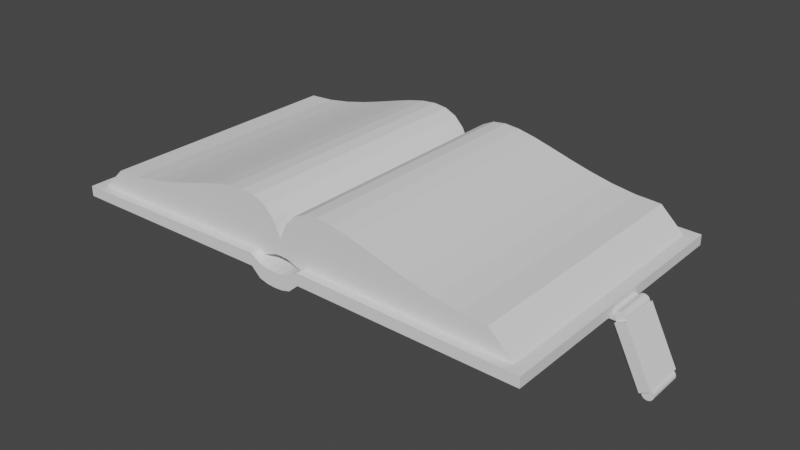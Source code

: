 # Source: Book_of_Boneweaver_A_guide_to_everything_most_foul_the_occult_and_death_itself.blend  (saved by Blender 2.91.10; exported with 4.5.12 LTS)
import bpy
from mathutils import Matrix  # noqa: F401  (used for matrix-valued properties, if any)

bpy.ops.wm.read_factory_settings(use_empty=True)
scene = bpy.context.scene
scene.name = 'Scene'

# ---- collections
col_collection = bpy.data.collections.new('Collection'); scene.collection.children.link(col_collection)

# ---- materials (node trees are filled in below, after node groups)
mat_material = bpy.data.materials.new('Material')
mat_material.alpha_threshold = 0.0
mat_material.use_transparent_shadow = False
mat_material.line_color = (0.0, 0.0, 0.0, 1.0)

# ---- material node trees
mat_material.use_nodes = True; mat_material.node_tree.nodes.clear()
_N = mat_material.node_tree.nodes; _L = mat_material.node_tree.links
n0 = _N.new('ShaderNodeOutputMaterial'); n0.name = 'Material Output'; n0.location = (300, 300)
n1 = _N.new('ShaderNodeBsdfPrincipled'); n1.name = 'Principled BSDF'; n1.location = (10, 300)
n1.distribution = 'GGX'
n1.subsurface_method = 'BURLEY'
n1.inputs[2].default_value = 0.4
n1.inputs[3].default_value = 1.45
n1.inputs[27].default_value = (0.0, 0.0, 0.0, 1.0)
n1.inputs[28].default_value = 1.0
_L.new(n1.outputs[0], n0.inputs[0])
n0.is_active_output = True

# ---- world
world_world = bpy.data.worlds.new('World'); scene.world = world_world
world_world.use_nodes = True; world_world.node_tree.nodes.clear()
_N = world_world.node_tree.nodes; _L = world_world.node_tree.links
n0 = _N.new('ShaderNodeOutputWorld'); n0.name = 'World Output'; n0.location = (300, 300)
n1 = _N.new('ShaderNodeBackground'); n1.name = 'Background'; n1.location = (10, 300)
n1.inputs[0].default_value = (0.05088, 0.05088, 0.05088, 1.0)
_L.new(n1.outputs[0], n0.inputs[0])
n0.is_active_output = True
world_world.color = (0.05088, 0.05088, 0.05088)
world_world.use_sun_shadow = False
world_world.sun_shadow_jitter_overblur = 0.0

# ---- meshes
me_cube = bpy.data.meshes.new('Cube')
me_cube.from_pydata([], [], [])
_uv = me_cube.uv_layers.new(name='UVMap')
_uv.uv.foreach_set('vector', [])
me_cube.materials.append(mat_material)
me_cube.use_remesh_preserve_volume = False
me_cube.use_remesh_preserve_attributes = False
me_cube.use_mirror_vertex_groups = False
me_cube.update()
me_beziercurve = bpy.data.meshes.new('BezierCurve')
me_beziercurve.from_pydata([(0.07155, 0.5346, 1.295), (0.1635, 0.6296, 1.295), (0.2749, 0.6813, 1.295), (0.4048, 0.6969, 1.295), (0.5523, 0.6837, 1.295), (0.7166, 0.6488, 1.295), (0.8965, 0.5995, 1.295), (1.091, 0.543, 1.295), (1.3, 0.4865, 1.295), (1.522, 0.4372, 1.295), (1.755, 0.4023, 1.295), (2.0, 0.3891, 1.295), (0.07155, 0.5346, -1.169), (0.1635, 0.6296, -1.169), (0.2749, 0.6813, -1.169), (0.4048, 0.6969, -1.169), (0.5523, 0.6837, -1.169), (0.7166, 0.6488, -1.169), (0.8965, 0.5995, -1.169), (1.091, 0.543, -1.169), (1.3, 0.4865, -1.169), (1.522, 0.4372, -1.169), (1.755, 0.4023, -1.169), (2.0, 0.3891, -1.169), (0.07155, 0.2237, 1.295), (0.1635, 0.1883, 1.295), (0.2749, 0.1602, 1.295), (0.4048, 0.1602, 1.295), (0.5523, 0.1602, 1.295), (0.7166, 0.1602, 1.295), (0.8965, 0.1602, 1.295), (1.091, 0.1602, 1.295), (1.3, 0.1602, 1.295), (1.522, 0.1602, 1.295), (1.755, 0.1602, 1.295), (2.244, 0.1602, 1.295), (0.07155, 0.2237, -1.169), (0.1635, 0.1883, -1.169), (0.2749, 0.1602, -1.169), (0.4048, 0.1602, -1.169), (0.5523, 0.1602, -1.169), (0.7166, 0.1602, -1.169), (0.8965, 0.1602, -1.169), (1.091, 0.1602, -1.169), (1.3, 0.1602, -1.169), (1.522, 0.1602, -1.169), (1.755, 0.1602, -1.169), (2.244, 0.1602, -1.169), (0.0, 0.3891, 1.295), (-0.07155, 0.5346, 1.295), (-0.1635, 0.6296, 1.295), (-0.2749, 0.6813, 1.295), (-0.4048, 0.6969, 1.295), (-0.5523, 0.6837, 1.295), (-0.7166, 0.6488, 1.295), (-0.8965, 0.5995, 1.295), (-1.091, 0.543, 1.295), (-1.3, 0.4865, 1.295), (-1.522, 0.4372, 1.295), (-1.755, 0.4023, 1.295), (-2.0, 0.3891, 1.295), (0.0, 0.3891, -1.169), (-0.07155, 0.5346, -1.169), (-0.1635, 0.6296, -1.169), (-0.2749, 0.6813, -1.169), (-0.4048, 0.6969, -1.169), (-0.5523, 0.6837, -1.169), (-0.7166, 0.6488, -1.169), (-0.8965, 0.5995, -1.169), (-1.091, 0.543, -1.169), (-1.3, 0.4865, -1.169), (-1.522, 0.4372, -1.169), (-1.755, 0.4023, -1.169), (-2.0, 0.3891, -1.169), (0.0, 0.2295, 1.295), (-0.07155, 0.2237, 1.295), (-0.1635, 0.1883, 1.295), (-0.2749, 0.1602, 1.295), (-0.4048, 0.1602, 1.295), (-0.5523, 0.1602, 1.295), (-0.7166, 0.1602, 1.295), (-0.8965, 0.1602, 1.295), (-1.091, 0.1602, 1.295), (-1.3, 0.1602, 1.295), (-1.522, 0.1602, 1.295), (-1.755, 0.1602, 1.295), (-2.244, 0.1602, 1.295), (0.0, 0.2295, -1.169), (-0.07155, 0.2237, -1.169), (-0.1635, 0.1883, -1.169), (-0.2749, 0.1602, -1.169), (-0.4048, 0.1602, -1.169), (-0.5523, 0.1602, -1.169), (-0.7166, 0.1602, -1.169), (-0.8965, 0.1602, -1.169), (-1.091, 0.1602, -1.169), (-1.3, 0.1602, -1.169), (-1.522, 0.1602, -1.169), (-1.755, 0.1602, -1.169), (-2.244, 0.1602, -1.169), (-2.34, 0.07299, 1.385), (-2.34, 0.1712, 1.385), (-2.34, 0.07299, -1.276), (-2.34, 0.1712, -1.276), (2.34, 0.07299, 1.385), (2.34, 0.1712, 1.385), (2.34, 0.07299, -1.276), (2.34, 0.1712, -1.276), (0.0, -0.01815, -1.276), (0.0, 0.1239, -1.276), (0.0, -0.01815, 1.385), (0.0, 0.1239, 1.385), (0.2574, 0.2083, -1.276), (0.2574, 0.09277, 1.385), (0.2574, 0.09277, -1.276), (0.2574, 0.2083, 1.385), (-0.2523, 0.09277, -1.276), (-0.2523, 0.2083, 1.385), (-0.2523, 0.2083, -1.276), (-0.2523, 0.09277, 1.385), (-0.1631, 0.1513, -1.276), (-0.1631, 0.009214, 1.385), (-0.1631, 0.009214, -1.276), (-0.1631, 0.1513, 1.385), (-0.08153, 0.129, -1.276), (-0.08153, -0.01301, 1.385), (-0.08153, -0.01301, -1.276), (-0.08153, 0.129, 1.385), (0.163, 0.009176, -1.276), (0.163, 0.1512, 1.385), (0.163, 0.1512, -1.276), (0.163, 0.009176, 1.385), (0.08149, -0.01301, -1.276), (0.08149, 0.129, 1.385), (0.08149, 0.129, -1.276), (0.08149, -0.01301, 1.385), (2.204, 0.07428, 1.211), (2.204, 0.07428, -1.102), (0.3933, 0.09148, 1.211), (0.3933, 0.09148, -1.102), (2.205, 0.1062, 1.211), (2.205, 0.1062, -1.102), (0.3937, 0.1234, 1.211), (0.3937, 0.1234, -1.102), (-1.187, 0.03927, -0.3623), (-1.187, 0.1471, -0.3623), (-1.187, 0.03927, 0.4895), (-1.187, 0.1471, 0.4895), (-1.278, 0.03927, -0.3623), (-1.278, 0.1471, -0.3623), (-1.278, 0.03927, 0.4895), (-1.278, 0.1471, 0.4895), (-1.187, 0.03927, -0.4768), (-1.187, 0.1471, -0.4768), (-1.278, 0.1471, -0.4768), (-1.278, 0.03927, -0.4768), (-1.187, 0.03927, -0.5379), (-1.187, 0.1471, -0.5379), (-1.278, 0.1471, -0.5379), (-1.278, 0.03927, -0.5379), (-1.187, 0.03927, -0.6465), (-1.187, 0.1471, -0.6465), (-1.278, 0.1471, -0.6465), (-1.278, 0.03927, -0.6465), (-1.427, 0.1471, -0.5379), (-1.427, 0.03927, -0.5379), (-1.427, 0.1471, -0.6465), (-1.427, 0.03927, -0.6465), (-1.458, 0.1471, -0.3623), (-1.458, 0.03927, -0.3623), (-1.362, 0.1471, -0.4768), (-1.362, 0.03927, -0.4768), (-1.094, 0.03927, -0.4768), (-1.094, 0.1471, -0.4768), (-1.094, 0.03927, -0.5379), (-1.094, 0.1471, -0.5379), (-1.187, 0.03927, -0.827), (-1.187, 0.1471, -0.827), (-1.278, 0.1471, -0.7334), (-1.278, 0.03927, -0.7334), (-1.187, 0.1471, 0.5407), (-0.3545, 0.09181, 1.255), (-0.3545, 0.09181, -1.145), (-1.278, 0.1471, 0.5407), (-1.187, 0.1471, 0.8957), (-2.238, 0.07396, 1.255), (-2.238, 0.07396, -1.145), (-1.278, 0.1471, 0.8957), (-1.161, 0.1466, 0.4967), (-1.161, 0.00857, 0.4967), (-1.304, 0.00857, 0.4967), (-1.304, 0.1466, 0.4967), (-1.161, 0.1466, 0.5335), (-1.161, 0.00857, 0.5335), (-1.304, 0.00857, 0.5335), (-1.304, 0.1466, 0.5335), (-1.187, 0.06293, 0.5407), (-1.211, 0.03927, 0.5407), (-1.172, 0.02148, 0.5365), (-1.254, 0.03927, 0.5407), (-1.278, 0.06293, 0.5407), (-1.293, 0.02148, 0.5365), (-1.211, 0.03927, 0.8957), (-1.187, 0.06293, 0.8957), (-1.278, 0.06293, 0.8957), (-1.254, 0.03927, 0.8957), (-2.239, 0.1263, 1.255), (-0.355, 0.1442, 1.255), (-0.355, 0.1442, -1.145), (-2.239, 0.1263, -1.145), (-1.9, 0.1169, -0.174), (1.896, 0.1169, 0.157), (-1.9, 0.1169, 0.157), (1.896, 0.1169, -0.174), (-2.376, 0.1169, -0.174), (2.372, 0.1169, 0.157), (-2.376, 0.1169, 0.157), (2.372, 0.1169, -0.174), (1.946, -0.01911, 0.1074), (1.896, 0.03046, 0.157), (1.946, -0.01911, -0.1244), (1.896, 0.03046, -0.174), (2.323, -0.01911, 0.1074), (2.372, 0.03046, 0.157), (2.323, -0.01911, -0.1244), (2.372, 0.03046, -0.174), (-2.327, -0.01911, 0.1074), (-2.376, 0.03046, 0.157), (-2.327, -0.01911, -0.1244), (-2.376, 0.03046, -0.174), (-1.949, -0.01911, 0.1074), (-1.9, 0.03046, 0.157), (-1.949, -0.01911, -0.1244), (-1.9, 0.03046, -0.174), (2.471, 0.07739, -0.209), (2.471, 0.07739, 0.192), (2.411, 0.1272, -0.1867), (2.411, 0.1272, 0.1633), (2.421, 0.1262, -0.1867), (2.421, 0.1262, 0.1633), (2.431, 0.1231, -0.1867), (2.431, 0.1231, 0.1633), (2.44, 0.1182, -0.1867), (2.44, 0.1182, 0.1633), (2.449, 0.1116, -0.1867), (2.449, 0.1116, 0.1633), (2.455, 0.1036, -0.1867), (2.455, 0.1036, 0.1633), (2.46, 0.09445, -0.1867), (2.46, 0.09445, 0.1633), (2.463, 0.08451, -0.1867), (2.463, 0.08451, 0.1633), (2.464, 0.07416, -0.1867), (2.464, 0.07416, 0.1633), (2.463, 0.06382, -0.1867), (2.463, 0.06382, 0.1633), (2.46, 0.05388, -0.1867), (2.46, 0.05388, 0.1633), (2.455, 0.04471, -0.1867), (2.455, 0.04471, 0.1633), (2.449, 0.03668, -0.1867), (2.449, 0.03668, 0.1633), (2.44, 0.03008, -0.1867), (2.44, 0.03008, 0.1633), (2.431, 0.02519, -0.1867), (2.431, 0.02519, 0.1633), (2.421, 0.02217, -0.1867), (2.421, 0.02217, 0.1633), (2.411, 0.02115, -0.1867), (2.411, 0.02115, 0.1633), (2.401, 0.02217, -0.1867), (2.401, 0.02217, 0.1633), (2.391, 0.02519, -0.1867), (2.391, 0.02519, 0.1633), (2.382, 0.03008, -0.1867), (2.382, 0.03008, 0.1633), (2.374, 0.03668, -0.1867), (2.374, 0.03668, 0.1633), (2.367, 0.04471, -0.1867), (2.367, 0.04471, 0.1633), (2.362, 0.05388, -0.1867), (2.362, 0.05388, 0.1633), (2.359, 0.06382, -0.1867), (2.359, 0.06382, 0.1633), (2.358, 0.07416, -0.1867), (2.358, 0.07416, 0.1633), (2.359, 0.08451, -0.1867), (2.359, 0.08451, 0.1633), (2.362, 0.09445, -0.1867), (2.362, 0.09445, 0.1633), (2.367, 0.1036, -0.1867), (2.367, 0.1036, 0.1633), (2.374, 0.1116, -0.1867), (2.374, 0.1116, 0.1633), (2.382, 0.1182, -0.1867), (2.382, 0.1182, 0.1633), (2.391, 0.1231, -0.1867), (2.391, 0.1231, 0.1633), (2.401, 0.1262, -0.1867), (2.401, 0.1262, 0.1633), (2.732, -0.4377, 0.192), (2.732, -0.4377, -0.209), (2.351, -0.05065, 0.1319), (2.378, 0.03008, 0.192), (2.351, -0.05065, -0.149), (2.378, 0.03008, -0.209), (2.558, -0.4585, 0.1319), (2.638, -0.485, 0.192), (2.558, -0.4585, -0.149), (2.638, -0.485, -0.209), (2.697, -0.4338, -0.1867), (2.697, -0.4338, 0.1633), (2.707, -0.4348, -0.1867), (2.707, -0.4348, 0.1633), (2.717, -0.4378, -0.1867), (2.717, -0.4378, 0.1633), (2.726, -0.4427, -0.1867), (2.726, -0.4427, 0.1633), (2.734, -0.4493, -0.1867), (2.734, -0.4493, 0.1633), (2.741, -0.4573, -0.1867), (2.741, -0.4573, 0.1633), (2.746, -0.4665, -0.1867), (2.746, -0.4665, 0.1633), (2.749, -0.4764, -0.1867), (2.749, -0.4764, 0.1633), (2.75, -0.4868, -0.1867), (2.75, -0.4868, 0.1633), (2.749, -0.4971, -0.1867), (2.749, -0.4971, 0.1633), (2.746, -0.5071, -0.1867), (2.746, -0.5071, 0.1633), (2.741, -0.5162, -0.1867), (2.741, -0.5162, 0.1633), (2.734, -0.5243, -0.1867), (2.734, -0.5243, 0.1633), (2.726, -0.5309, -0.1867), (2.726, -0.5309, 0.1633), (2.717, -0.5358, -0.1867), (2.717, -0.5358, 0.1633), (2.707, -0.5388, -0.1867), (2.707, -0.5388, 0.1633), (2.697, -0.5398, -0.1867), (2.697, -0.5398, 0.1633), (2.686, -0.5388, -0.1867), (2.686, -0.5388, 0.1633), (2.676, -0.5358, -0.1867), (2.676, -0.5358, 0.1633), (2.667, -0.5309, -0.1867), (2.667, -0.5309, 0.1633), (2.659, -0.5243, -0.1867), (2.659, -0.5243, 0.1633), (2.653, -0.5162, -0.1867), (2.653, -0.5162, 0.1633), (2.648, -0.5071, -0.1867), (2.648, -0.5071, 0.1633), (2.645, -0.4971, -0.1867), (2.645, -0.4971, 0.1633), (2.644, -0.4868, -0.1867), (2.644, -0.4868, 0.1633), (2.645, -0.4764, -0.1867), (2.645, -0.4764, 0.1633), (2.648, -0.4665, -0.1867), (2.648, -0.4665, 0.1633), (2.653, -0.4573, -0.1867), (2.653, -0.4573, 0.1633), (2.659, -0.4493, -0.1867), (2.659, -0.4493, 0.1633), (2.667, -0.4427, -0.1867), (2.667, -0.4427, 0.1633), (2.676, -0.4378, -0.1867), (2.676, -0.4378, 0.1633), (2.686, -0.4348, -0.1867), (2.686, -0.4348, 0.1633)], [], [(5, 6, 18, 17), (2, 3, 15, 14), (9, 10, 22, 21), (48, 0, 12, 61), (6, 7, 19, 18), (3, 4, 16, 15), (10, 11, 23, 22), (0, 1, 13, 12), (7, 8, 20, 19), (4, 5, 17, 16), (1, 2, 14, 13), (8, 9, 21, 20), (74, 87, 36, 24), (24, 36, 37, 25), (25, 37, 38, 26), (10, 34, 35, 11), (3, 27, 28, 4), (19, 43, 42, 18), (11, 35, 47, 23), (12, 36, 87, 61), (4, 28, 29, 5), (20, 44, 43, 19), (13, 37, 36, 12), (5, 29, 30, 6), (21, 45, 44, 20), (14, 38, 37, 13), (6, 30, 31, 7), (22, 46, 45, 21), (48, 74, 24, 0), (15, 39, 38, 14), (7, 31, 32, 8), (23, 47, 46, 22), (0, 24, 25, 1), (16, 40, 39, 15), (8, 32, 33, 9), (1, 25, 26, 2), (17, 41, 40, 16), (9, 33, 34, 10), (2, 26, 27, 3), (18, 42, 41, 17), (54, 67, 68, 55), (51, 64, 65, 52), (58, 71, 72, 59), (48, 61, 62, 49), (55, 68, 69, 56), (52, 65, 66, 53), (59, 72, 73, 60), (49, 62, 63, 50), (56, 69, 70, 57), (53, 66, 67, 54), (50, 63, 64, 51), (57, 70, 71, 58), (74, 75, 88, 87), (75, 76, 89, 88), (76, 77, 90, 89), (59, 60, 86, 85), (52, 53, 79, 78), (69, 68, 94, 95), (60, 73, 99, 86), (62, 61, 87, 88), (53, 54, 80, 79), (70, 69, 95, 96), (63, 62, 88, 89), (54, 55, 81, 80), (71, 70, 96, 97), (64, 63, 89, 90), (55, 56, 82, 81), (72, 71, 97, 98), (48, 49, 75, 74), (65, 64, 90, 91), (56, 57, 83, 82), (73, 72, 98, 99), (49, 50, 76, 75), (66, 65, 91, 92), (27, 26, 38, 39, 40, 41, 42, 43, 44, 45, 46, 47, 35, 34, 33, 32, 31, 30, 29, 28), (57, 58, 84, 83), (50, 51, 77, 76), (67, 66, 92, 93), (58, 59, 85, 84), (51, 52, 78, 77), (68, 67, 93, 94), (100, 101, 103, 102), (114, 112, 107, 106), (106, 107, 105, 104), (119, 117, 101, 100), (104, 113, 138, 136), (118, 103, 101, 117), (134, 109, 111, 133), (126, 108, 110, 125), (135, 133, 111, 110), (126, 124, 109, 108), (104, 105, 115, 113), (107, 112, 115, 105), (128, 114, 113, 131), (128, 130, 112, 114), (102, 103, 118, 116), (102, 116, 182, 186), (120, 118, 117, 123), (121, 123, 117, 119), (125, 127, 123, 121), (124, 120, 123, 127), (116, 118, 120, 122), (116, 122, 121, 119), (109, 124, 127, 111), (110, 111, 127, 125), (122, 120, 124, 126), (122, 126, 125, 121), (132, 134, 130, 128), (132, 128, 131, 135), (113, 115, 129, 131), (112, 130, 129, 115), (108, 132, 135, 110), (108, 109, 134, 132), (131, 129, 133, 135), (130, 134, 133, 129), (139, 137, 141, 143), (113, 114, 139, 138), (114, 106, 137, 139), (106, 104, 136, 137), (143, 141, 140, 142), (137, 136, 140, 141), (138, 139, 143, 142), (136, 138, 142, 140), (144, 145, 147, 146), (147, 180, 192, 188), (150, 151, 149, 148), (145, 144, 152, 153), (146, 150, 148, 144), (151, 147, 145, 149), (152, 155, 159, 156), (144, 148, 155, 152), (149, 145, 153, 154), (149, 154, 170, 168), (158, 157, 161, 162), (152, 156, 174, 172), (154, 153, 157, 158), (155, 154, 158, 159), (160, 163, 179, 176), (163, 159, 165, 167), (156, 159, 163, 160), (157, 156, 160, 161), (165, 164, 166, 167), (159, 158, 164, 165), (158, 162, 166, 164), (162, 163, 167, 166), (169, 168, 170, 171), (154, 155, 171, 170), (148, 149, 168, 169), (155, 148, 169, 171), (173, 172, 174, 175), (153, 152, 172, 173), (157, 153, 173, 175), (156, 157, 175, 174), (179, 178, 177, 176), (161, 160, 176, 177), (162, 161, 177, 178), (163, 162, 178, 179), (196, 180, 184, 203), (146, 147, 188, 189), (201, 200, 183, 195, 194), (147, 151, 183, 180), (181, 185, 206, 207), (180, 183, 187, 184), (198, 197, 199, 201, 194, 193), (202, 203, 184, 187, 204, 205), (189, 188, 192, 193), (191, 190, 194, 195), (190, 189, 193, 194), (151, 150, 190, 191), (150, 146, 189, 190), (199, 197, 202, 205), (183, 151, 191, 195), (183, 200, 204, 187), (196, 197, 198), (199, 200, 201), (196, 203, 202, 197), (204, 200, 199, 205), (180, 196, 198, 193, 192), (100, 102, 186, 185), (116, 119, 181, 182), (119, 100, 185, 181), (209, 208, 207, 206), (182, 181, 207, 208), (185, 186, 209, 206), (186, 182, 208, 209), (223, 215, 211, 219), (225, 217, 215, 223), (231, 212, 216, 227), (221, 213, 217, 225), (219, 211, 213, 221), (217, 213, 211, 215), (220, 218, 219, 221), (224, 220, 221, 225), (222, 224, 225, 223), (218, 222, 223, 219), (220, 224, 222, 218), (233, 210, 212, 231), (229, 214, 210, 233), (227, 216, 214, 229), (210, 214, 216, 212), (228, 226, 227, 229), (232, 228, 229, 233), (230, 232, 233, 231), (226, 230, 231, 227), (228, 232, 230, 226), (350, 351, 353, 352), (236, 237, 239, 238), (348, 349, 351, 350), (238, 239, 241, 240), (346, 347, 349, 348), (240, 241, 243, 242), (344, 345, 347, 346), (242, 243, 245, 244), (342, 343, 345, 344), (244, 245, 247, 246), (340, 341, 343, 342), (246, 247, 249, 248), (338, 339, 341, 340), (248, 249, 251, 250), (336, 337, 339, 338), (250, 251, 253, 252), (334, 335, 337, 336), (252, 253, 255, 254), (332, 333, 335, 334), (254, 255, 257, 256), (330, 331, 333, 332), (256, 257, 259, 258), (328, 329, 331, 330), (258, 259, 261, 260), (326, 327, 329, 328), (260, 261, 263, 262), (324, 325, 327, 326), (262, 263, 265, 264), (322, 323, 325, 324), (264, 265, 267, 266), (320, 321, 323, 322), (266, 267, 269, 268), (318, 319, 321, 320), (268, 269, 271, 270), (316, 317, 319, 318), (270, 271, 273, 272), (310, 312, 314, 316, 318, 320, 322, 324, 326, 328, 330, 332, 334, 336, 338, 340, 342, 344, 346, 348, 350, 352, 354, 356, 358, 360, 362, 364, 366, 368, 370, 372), (314, 315, 317, 316), (272, 273, 275, 274), (372, 373, 311, 310), (312, 313, 315, 314), (274, 275, 277, 276), (370, 371, 373, 372), (310, 311, 313, 312), (276, 277, 279, 278), (313, 311, 373, 371, 369, 367, 365, 363, 361, 359, 357, 355, 353, 351, 349, 347, 345, 343, 341, 339, 337, 335, 333, 331, 329, 327, 325, 323, 321, 319, 317, 315), (304, 308, 306, 302), (278, 279, 281, 280), (368, 369, 371, 370), (302, 306, 307, 303), (280, 281, 283, 282), (366, 367, 369, 368), (306, 308, 309, 307), (282, 283, 285, 284), (364, 365, 367, 366), (308, 304, 305, 309), (284, 285, 287, 286), (362, 363, 365, 364), (304, 302, 303, 305), (286, 287, 289, 288), (360, 361, 363, 362), (301, 234, 235, 300), (288, 289, 291, 290), (358, 359, 361, 360), (303, 235, 234, 305), (290, 291, 293, 292), (356, 357, 359, 358), (305, 234, 301, 309), (292, 293, 295, 294), (354, 355, 357, 356), (309, 301, 300, 307), (294, 295, 297, 296), (239, 237, 299, 297, 295, 293, 291, 289, 287, 285, 283, 281, 279, 277, 275, 273, 271, 269, 267, 265, 263, 261, 259, 257, 255, 253, 251, 249, 247, 245, 243, 241), (307, 300, 235, 303), (296, 297, 299, 298), (352, 353, 355, 354), (298, 299, 237, 236), (236, 238, 240, 242, 244, 246, 248, 250, 252, 254, 256, 258, 260, 262, 264, 266, 268, 270, 272, 274, 276, 278, 280, 282, 284, 286, 288, 290, 292, 294, 296, 298), (78, 79, 80, 81, 82, 83, 84, 85, 86, 99, 98, 97, 96, 95, 94, 93, 92, 91, 90, 77)])
_uv = me_beziercurve.uv_layers.new(name='UVMap')
_uv.uv.foreach_set('vector', [0.0, 0.0, 0.0, 0.0, 0.0, 0.0, 0.0, 0.0, 0.0, 0.0, 0.0, 0.0, 0.0, 0.0, 0.0, 0.0, 0.0, 0.0, 0.0, 0.0, 0.0, 0.0, 0.0, 0.0, 0.0, 0.0, 0.0, 0.0, 0.0, 0.0, 0.0, 0.0, 0.0, 0.0, 0.0, 0.0, 0.0, 0.0, 0.0, 0.0, 0.0, 0.0, 0.0, 0.0, 0.0, 0.0, 0.0, 0.0, 0.0, 0.0, 0.0, 0.0, 0.0, 0.0, 0.0, 0.0, 0.0, 0.0, 0.0, 0.0, 0.0, 0.0, 0.0, 0.0, 0.0, 0.0, 0.0, 0.0, 0.0, 0.0, 0.0, 0.0, 0.0, 0.0, 0.0, 0.0, 0.0, 0.0, 0.0, 0.0, 0.0, 0.0, 0.0, 0.0, 0.0, 0.0, 0.0, 0.0, 0.0, 0.0, 0.0, 0.0, 0.0, 0.0, 0.0, 0.0, 0.0, 0.0, 0.0, 0.0, 0.0, 0.0, 0.0, 0.0, 0.0, 0.0, 0.0, 0.0, 0.0, 0.0, 0.0, 0.0, 0.0, 0.0, 0.0, 0.0, 0.0, 0.0, 0.0, 0.0, 0.0, 0.0, 0.0, 0.0, 0.0, 0.0, 0.0, 0.0, 0.0, 0.0, 0.0, 0.0, 0.0, 0.0, 0.0, 0.0, 0.0, 0.0, 0.0, 0.0, 0.0, 0.0, 0.0, 0.0, 0.0, 0.0, 0.0, 0.0, 0.0, 0.0, 0.0, 0.0, 0.0, 0.0, 0.0, 0.0, 0.0, 0.0, 0.0, 0.0, 0.0, 0.0, 0.0, 0.0, 0.0, 0.0, 0.0, 0.0, 0.0, 0.0, 0.0, 0.0, 0.0, 0.0, 0.0, 0.0, 0.0, 0.0, 0.0, 0.0, 0.0, 0.0, 0.0, 0.0, 0.0, 0.0, 0.0, 0.0, 0.0, 0.0, 0.0, 0.0, 0.0, 0.0, 0.0, 0.0, 0.0, 0.0, 0.0, 0.0, 0.0, 0.0, 0.0, 0.0, 0.0, 0.0, 0.0, 0.0, 0.0, 0.0, 0.0, 0.0, 0.0, 0.0, 0.0, 0.0, 0.0, 0.0, 0.0, 0.0, 0.0, 0.0, 0.0, 0.0, 0.0, 0.0, 0.0, 0.0, 0.0, 0.0, 0.0, 0.0, 0.0, 0.0, 0.0, 0.0, 0.0, 0.0, 0.0, 0.0, 0.0, 0.0, 0.0, 0.0, 0.0, 0.0, 0.0, 0.0, 0.0, 0.0, 0.0, 0.0, 0.0, 0.0, 0.0, 0.0, 0.0, 0.0, 0.0, 0.0, 0.0, 0.0, 0.0, 0.0, 0.0, 0.0, 0.0, 0.0, 0.0, 0.0, 0.0, 0.0, 0.0, 0.0, 0.0, 0.0, 0.0, 0.0, 0.0, 0.0, 0.0, 0.0, 0.0, 0.0, 0.0, 0.0, 0.0, 0.0, 0.0, 0.0, 0.0, 0.0, 0.0, 0.0, 0.0, 0.0, 0.0, 0.0, 0.0, 0.0, 0.0, 0.0, 0.0, 0.0, 0.0, 0.0, 0.0, 0.0, 0.0, 0.0, 0.0, 0.0, 0.0, 0.0, 0.0, 0.0, 0.0, 0.0, 0.0, 0.0, 0.0, 0.0, 0.0, 0.0, 0.0, 0.0, 0.0, 0.0, 0.0, 0.0, 0.0, 0.0, 0.0, 0.0, 0.0, 0.0, 0.0, 0.0, 0.0, 0.0, 0.0, 0.0, 0.0, 0.0, 0.0, 0.0, 0.0, 0.0, 0.0, 0.0, 0.0, 0.0, 0.0, 0.0, 0.0, 0.0, 0.0, 0.0, 0.0, 0.0, 0.0, 0.0, 0.0, 0.0, 0.0, 0.0, 0.0, 0.0, 0.0, 0.0, 0.0, 0.0, 0.0, 0.0, 0.0, 0.0, 0.0, 0.0, 0.0, 0.0, 0.0, 0.0, 0.0, 0.0, 0.0, 0.0, 0.0, 0.0, 0.0, 0.0, 0.0, 0.0, 0.0, 0.0, 0.0, 0.0, 0.0, 0.0, 0.0, 0.0, 0.0, 0.0, 0.0, 0.0, 0.0, 0.0, 0.0, 0.0, 0.0, 0.0, 0.0, 0.0, 0.0, 0.0, 0.0, 0.0, 0.0, 0.0, 0.0, 0.0, 0.0, 0.0, 0.0, 0.0, 0.0, 0.0, 0.0, 0.0, 0.0, 0.0, 0.0, 0.0, 0.0, 0.0, 0.0, 0.0, 0.0, 0.0, 0.0, 0.0, 0.0, 0.0, 0.0, 0.0, 0.0, 0.0, 0.0, 0.0, 0.0, 0.0, 0.0, 0.0, 0.0, 0.0, 0.0, 0.0, 0.0, 0.0, 0.0, 0.0, 0.0, 0.0, 0.0, 0.0, 0.0, 0.0, 0.0, 0.0, 0.0, 0.0, 0.0, 0.0, 0.0, 0.0, 0.0, 0.0, 0.0, 0.0, 0.0, 0.0, 0.0, 0.0, 0.0, 0.0, 0.0, 0.0, 0.0, 0.0, 0.0, 0.0, 0.0, 0.0, 0.0, 0.0, 0.0, 0.0, 0.0, 0.0, 0.0, 0.0, 0.0, 0.0, 0.0, 0.0, 0.0, 0.0, 0.0, 0.0, 0.0, 0.0, 0.0, 0.0, 0.0, 0.0, 0.0, 0.0, 0.0, 0.0, 0.0, 0.0, 0.0, 0.0, 0.0, 0.0, 0.0, 0.0, 0.0, 0.0, 0.0, 0.0, 0.0, 0.0, 0.0, 0.0, 0.0, 0.0, 0.0, 0.0, 0.0, 0.0, 0.0, 0.0, 0.0, 0.0, 0.0, 0.0, 0.0, 0.0, 0.0, 0.0, 0.0, 0.0, 0.0, 0.0, 0.0, 0.0, 0.0, 0.0, 0.0, 0.0, 0.0, 0.0, 0.0, 0.0, 0.0, 0.0, 0.0, 0.0, 0.0, 0.0, 0.0, 0.0, 0.0, 0.0, 0.0, 0.0, 0.0, 0.0, 0.0, 0.0, 0.0, 0.0, 0.0, 0.0, 0.0, 0.0, 0.0, 0.0, 0.0, 0.0, 0.0, 0.0, 0.0, 0.0, 0.0, 0.0, 0.0, 0.0, 0.0, 0.0, 0.0, 0.0, 0.0, 0.0, 0.0, 0.0, 0.0, 0.0, 0.0, 0.0, 0.0, 0.0, 0.0, 0.0, 0.0, 0.0, 0.0, 0.0, 0.0, 0.0, 0.0, 0.0, 0.0, 0.0, 0.0, 0.0, 0.0, 0.0, 0.0, 0.0, 0.0, 0.0, 0.0, 0.0, 0.0, 0.0, 0.0, 0.0, 0.0, 0.0, 0.0, 0.0, 0.0, 0.0, 0.0, 0.0, 0.0, 0.0, 0.0, 0.0, 0.0, 0.0, 0.0, 0.0, 0.0, 0.0, 0.0, 0.0, 0.0, 0.0, 0.0, 0.0, 0.0, 0.0, 0.0, 0.0, 0.0, 0.0, 0.0, 0.0, 0.0, 0.0, 0.0, 0.0, 0.0, 0.0, 0.0, 0.0, 0.0, 0.0, 0.375, 0.0, 0.625, 0.0, 0.625, 0.25, 0.375, 0.25, 0.375, 0.4375, 0.625, 0.4375, 0.625, 0.5, 0.375, 0.5, 0.375, 0.5, 0.625, 0.5, 0.625, 0.75, 0.375, 0.75, 0.375, 0.9375, 0.625, 0.9375, 0.625, 1.0, 0.375, 1.0, 0.375, 0.75, 0.375, 0.8125, 0.375, 0.8125, 0.375, 0.75, 0.8125, 0.5, 0.875, 0.5, 0.875, 0.75, 0.8125, 0.75, 0.7344, 0.5, 0.75, 0.5, 0.75, 0.75, 0.7344, 0.75, 0.2344, 0.5, 0.25, 0.5, 0.25, 0.75, 0.2344, 0.75, 0.375, 0.8594, 0.625, 0.8594, 0.625, 0.875, 0.375, 0.875, 0.375, 0.3594, 0.625, 0.3594, 0.625, 0.375, 0.375, 0.375, 0.375, 0.75, 0.625, 0.75, 0.625, 0.8125, 0.375, 0.8125, 0.625, 0.5, 0.6875, 0.5, 0.6875, 0.75, 0.625, 0.75, 0.2812, 0.5, 0.3125, 0.5, 0.3125, 0.75, 0.2812, 0.75, 0.375, 0.4062, 0.625, 0.4062, 0.625, 0.4375, 0.375, 0.4375, 0.375, 0.25, 0.625, 0.25, 0.625, 0.3125, 0.375, 0.3125, 0.375, 0.25, 0.375, 0.3125, 0.375, 0.3125, 0.375, 0.25, 0.7812, 0.5, 0.8125, 0.5, 0.8125, 0.75, 0.7812, 0.75, 0.375, 0.9062, 0.625, 0.9062, 0.625, 0.9375, 0.375, 0.9375, 0.375, 0.8906, 0.625, 0.8906, 0.625, 0.9062, 0.375, 0.9062, 0.7656, 0.5, 0.7812, 0.5, 0.7812, 0.75, 0.7656, 0.75, 0.375, 0.3125, 0.625, 0.3125, 0.625, 0.3438, 0.375, 0.3438, 0.1875, 0.5, 0.2188, 0.5, 0.2188, 0.75, 0.1875, 0.75, 0.75, 0.5, 0.7656, 0.5, 0.7656, 0.75, 0.75, 0.75, 0.375, 0.875, 0.625, 0.875, 0.625, 0.8906, 0.375, 0.8906, 0.375, 0.3438, 0.625, 0.3438, 0.625, 0.3594, 0.375, 0.3594, 0.2188, 0.5, 0.2344, 0.5, 0.2344, 0.75, 0.2188, 0.75, 0.375, 0.3906, 0.625, 0.3906, 0.625, 0.4062, 0.375, 0.4062, 0.2656, 0.5, 0.2812, 0.5, 0.2812, 0.75, 0.2656, 0.75, 0.375, 0.8125, 0.625, 0.8125, 0.625, 0.8438, 0.375, 0.8438, 0.6875, 0.5, 0.7188, 0.5, 0.7188, 0.75, 0.6875, 0.75, 0.25, 0.5, 0.2656, 0.5, 0.2656, 0.75, 0.25, 0.75, 0.375, 0.375, 0.625, 0.375, 0.625, 0.3906, 0.375, 0.3906, 0.375, 0.8438, 0.625, 0.8438, 0.625, 0.8594, 0.375, 0.8594, 0.7188, 0.5, 0.7344, 0.5, 0.7344, 0.75, 0.7188, 0.75, 0.375, 0.4375, 0.375, 0.5, 0.375, 0.5, 0.375, 0.4375, 0.3125, 0.75, 0.3125, 0.5, 0.3125, 0.5, 0.3125, 0.75, 0.375, 0.4375, 0.375, 0.5, 0.375, 0.5, 0.375, 0.4375, 0.375, 0.5, 0.375, 0.75, 0.375, 0.75, 0.375, 0.5, 0.3125, 0.5, 0.375, 0.5, 0.375, 0.75, 0.3125, 0.75, 0.375, 0.5, 0.375, 0.75, 0.375, 0.75, 0.375, 0.5, 0.3125, 0.75, 0.3125, 0.5, 0.3125, 0.5, 0.3125, 0.75, 0.375, 0.75, 0.375, 0.8125, 0.375, 0.8125, 0.375, 0.75, 0.375, 0.0, 0.625, 0.0, 0.625, 0.25, 0.375, 0.25, 0.875, 0.5, 0.875, 0.5, 0.875, 0.5, 0.875, 0.5, 0.375, 0.5, 0.625, 0.5, 0.625, 0.75, 0.375, 0.75, 0.625, 0.0, 0.375, 0.0, 0.375, 0.0, 0.625, 0.0, 0.125, 0.5, 0.375, 0.5, 0.375, 0.75, 0.125, 0.75, 0.625, 0.5, 0.875, 0.5, 0.875, 0.75, 0.625, 0.75, 0.125, 0.75, 0.375, 0.75, 0.375, 0.75, 0.125, 0.75, 0.125, 0.75, 0.375, 0.75, 0.375, 0.75, 0.125, 0.75, 0.625, 0.75, 0.875, 0.75, 0.875, 0.75, 0.625, 0.75, 0.625, 0.75, 0.625, 0.75, 0.625, 0.75, 0.625, 0.75, 0.625, 0.75, 0.875, 0.75, 0.875, 0.75, 0.625, 0.75, 0.125, 0.75, 0.125, 0.75, 0.125, 0.75, 0.125, 0.75, 0.625, 0.75, 0.875, 0.75, 0.875, 0.75, 0.625, 0.75, 0.375, 0.75, 0.625, 0.75, 0.625, 0.75, 0.375, 0.75, 0.125, 0.75, 0.375, 0.75, 0.375, 0.75, 0.125, 0.75, 0.375, 0.75, 0.375, 0.75, 0.375, 0.75, 0.375, 0.75, 0.125, 0.75, 0.375, 0.75, 0.375, 0.75, 0.125, 0.75, 0.625, 0.0, 0.375, 0.0, 0.375, 0.0, 0.625, 0.0, 0.375, 0.75, 0.625, 0.75, 0.625, 0.75, 0.375, 0.75, 0.375, 0.75, 0.625, 0.75, 0.625, 0.75, 0.375, 0.75, 0.625, 0.75, 0.625, 0.75, 0.625, 0.75, 0.625, 0.75, 0.625, 0.75, 0.375, 0.75, 0.375, 0.75, 0.625, 0.75, 0.375, 0.75, 0.625, 0.75, 0.625, 0.75, 0.375, 0.75, 0.625, 0.75, 0.375, 0.75, 0.375, 0.75, 0.625, 0.75, 0.375, 0.75, 0.625, 0.75, 0.625, 0.75, 0.375, 0.75, 0.375, 0.75, 0.375, 0.75, 0.375, 0.75, 0.375, 0.75, 0.625, 0.0, 0.375, 0.0, 0.375, 0.0, 0.625, 0.0, 0.625, 0.0, 0.375, 0.0, 0.375, 0.0, 0.625, 0.0, 0.875, 0.75, 0.875, 0.75, 0.875, 0.75, 0.875, 0.75, 0.375, 0.0, 0.625, 0.0, 0.625, 0.0, 0.375, 0.0, 0.375, 0.75, 0.625, 0.75, 0.625, 1.0, 0.375, 1.0, 0.625, 0.0, 0.375, 0.0, 0.375, 0.0, 0.625, 0.0, 0.625, 0.75, 0.875, 0.75, 0.875, 0.75, 0.625, 0.75, 0.375, 0.75, 0.625, 0.75, 0.625, 0.75, 0.375, 0.75, 0.4299, 0.25, 0.625, 0.25, 0.625, 0.25, 0.4299, 0.25, 0.375, 0.25, 0.625, 0.25, 0.625, 0.25, 0.375, 0.25, 0.375, 0.5, 0.4299, 0.5, 0.625, 0.5, 0.625, 0.5, 0.375, 0.5, 0.875, 0.5, 0.625, 0.5, 0.625, 0.5, 0.875, 0.5, 0.375, 0.9375, 0.375, 1.0, 0.375, 1.0, 0.375, 0.9375, 0.875, 0.5, 0.625, 0.5, 0.625, 0.5, 0.875, 0.5, 0.125, 0.5, 0.1899, 0.5, 0.3101, 0.5, 0.375, 0.5, 0.375, 0.5, 0.125, 0.5, 0.375, 0.3149, 0.4299, 0.25, 0.625, 0.25, 0.625, 0.5, 0.4299, 0.5, 0.375, 0.4351, 0.375, 0.25, 0.625, 0.25, 0.625, 0.25, 0.375, 0.25, 0.625, 0.5, 0.375, 0.5, 0.375, 0.5, 0.625, 0.5, 0.375, 0.5, 0.125, 0.5, 0.125, 0.5, 0.375, 0.5, 0.625, 0.5, 0.375, 0.5, 0.375, 0.5, 0.625, 0.5, 0.375, 0.5, 0.125, 0.5, 0.125, 0.5, 0.375, 0.5, 0.3101, 0.5, 0.1899, 0.5, 0.1899, 0.5, 0.3101, 0.5, 0.625, 0.5, 0.625, 0.5, 0.625, 0.5, 0.625, 0.5, 0.625, 0.5, 0.4299, 0.5, 0.4299, 0.5, 0.625, 0.5, 0.4299, 0.25, 0.375, 0.25, 0.375, 0.25, 0.3101, 0.5, 0.375, 0.5, 0.375, 0.5, 0.4299, 0.25, 0.4299, 0.25, 0.375, 0.25, 0.375, 0.25, 0.4299, 0.5, 0.4299, 0.5, 0.3101, 0.5, 0.3101, 0.5, 0.625, 0.25, 0.4299, 0.25, 0.375, 0.25, 0.375, 0.25, 0.625, 0.25, 0.375, 0.0, 0.375, 0.25, 0.375, 0.25, 0.375, 0.0, 0.1875, 0.5, 0.1875, 0.75, 0.1875, 0.75, 0.1875, 0.5, 0.375, 0.9375, 0.375, 1.0, 0.375, 1.0, 0.375, 0.9375, 0.125, 0.5, 0.1875, 0.5, 0.1875, 0.75, 0.125, 0.75, 0.1875, 0.5, 0.1875, 0.75, 0.1875, 0.75, 0.1875, 0.5, 0.375, 0.0, 0.375, 0.25, 0.375, 0.25, 0.375, 0.0, 0.375, 0.25, 0.375, 0.3125, 0.375, 0.3125, 0.375, 0.25, 0.4661, 0.75, 0.625, 0.75, 0.625, 1.0, 0.4661, 1.0, 0.4661, 0.5, 0.625, 0.5, 0.625, 0.75, 0.4661, 0.75, 0.4661, 0.75, 0.625, 0.75, 0.625, 1.0, 0.4661, 1.0, 0.4661, 0.25, 0.625, 0.25, 0.625, 0.5, 0.4661, 0.5, 0.4661, 0.0, 0.625, 0.0, 0.625, 0.25, 0.4661, 0.25, 0.625, 0.5, 0.875, 0.5, 0.875, 0.75, 0.625, 0.75, 0.151, 0.5374, 0.151, 0.7126, 0.125, 0.75, 0.125, 0.5, 0.349, 0.5374, 0.151, 0.5374, 0.125, 0.5, 0.375, 0.5, 0.349, 0.7126, 0.349, 0.5374, 0.4661, 0.5, 0.4661, 0.75, 0.151, 0.7126, 0.349, 0.7126, 0.375, 0.75, 0.125, 0.75, 0.151, 0.5374, 0.349, 0.5374, 0.349, 0.7126, 0.151, 0.7126, 0.4661, 0.5, 0.625, 0.5, 0.625, 0.75, 0.4661, 0.75, 0.4661, 0.25, 0.625, 0.25, 0.625, 0.5, 0.4661, 0.5, 0.4661, 0.0, 0.625, 0.0, 0.625, 0.25, 0.4661, 0.25, 0.625, 0.5, 0.875, 0.5, 0.875, 0.75, 0.625, 0.75, 0.151, 0.5374, 0.151, 0.7126, 0.125, 0.75, 0.125, 0.5, 0.349, 0.5374, 0.151, 0.5374, 0.125, 0.5, 0.375, 0.5, 0.349, 0.7126, 0.349, 0.5374, 0.4661, 0.5, 0.4661, 0.75, 0.151, 0.7126, 0.349, 0.7126, 0.375, 0.75, 0.125, 0.75, 0.151, 0.5374, 0.349, 0.5374, 0.349, 0.7126, 0.151, 0.7126, 0.375, 0.5, 0.375, 1.0, 0.3438, 1.0, 0.3438, 0.5, 1.0, 0.5, 1.0, 1.0, 0.9688, 1.0, 0.9688, 0.5, 0.4062, 0.5, 0.4062, 1.0, 0.375, 1.0, 0.375, 0.5, 0.9688, 0.5, 0.9688, 1.0, 0.9375, 1.0, 0.9375, 0.5, 0.4375, 0.5, 0.4375, 1.0, 0.4062, 1.0, 0.4062, 0.5, 0.9375, 0.5, 0.9375, 1.0, 0.9062, 1.0, 0.9062, 0.5, 0.4688, 0.5, 0.4688, 1.0, 0.4375, 1.0, 0.4375, 0.5, 0.9062, 0.5, 0.9062, 1.0, 0.875, 1.0, 0.875, 0.5, 0.5, 0.5, 0.5, 1.0, 0.4688, 1.0, 0.4688, 0.5, 0.875, 0.5, 0.875, 1.0, 0.8438, 1.0, 0.8438, 0.5, 0.5312, 0.5, 0.5312, 1.0, 0.5, 1.0, 0.5, 0.5, 0.8438, 0.5, 0.8438, 1.0, 0.8125, 1.0, 0.8125, 0.5, 0.5625, 0.5, 0.5625, 1.0, 0.5312, 1.0, 0.5312, 0.5, 0.8125, 0.5, 0.8125, 1.0, 0.7812, 1.0, 0.7812, 0.5, 0.5938, 0.5, 0.5938, 1.0, 0.5625, 1.0, 0.5625, 0.5, 0.7812, 0.5, 0.7812, 1.0, 0.75, 1.0, 0.75, 0.5, 0.625, 0.5, 0.625, 1.0, 0.5938, 1.0, 0.5938, 0.5, 0.75, 0.5, 0.75, 1.0, 0.7188, 1.0, 0.7188, 0.5, 0.6562, 0.5, 0.6562, 1.0, 0.625, 1.0, 0.625, 0.5, 0.7188, 0.5, 0.7188, 1.0, 0.6875, 1.0, 0.6875, 0.5, 0.6875, 0.5, 0.6875, 1.0, 0.6562, 1.0, 0.6562, 0.5, 0.6875, 0.5, 0.6875, 1.0, 0.6562, 1.0, 0.6562, 0.5, 0.7188, 0.5, 0.7188, 1.0, 0.6875, 1.0, 0.6875, 0.5, 0.6562, 0.5, 0.6562, 1.0, 0.625, 1.0, 0.625, 0.5, 0.75, 0.5, 0.75, 1.0, 0.7188, 1.0, 0.7188, 0.5, 0.625, 0.5, 0.625, 1.0, 0.5938, 1.0, 0.5938, 0.5, 0.7812, 0.5, 0.7812, 1.0, 0.75, 1.0, 0.75, 0.5, 0.5938, 0.5, 0.5938, 1.0, 0.5625, 1.0, 0.5625, 0.5, 0.8125, 0.5, 0.8125, 1.0, 0.7812, 1.0, 0.7812, 0.5, 0.5625, 0.5, 0.5625, 1.0, 0.5312, 1.0, 0.5312, 0.5, 0.8438, 0.5, 0.8438, 1.0, 0.8125, 1.0, 0.8125, 0.5, 0.5312, 0.5, 0.5312, 1.0, 0.5, 1.0, 0.5, 0.5, 0.875, 0.5, 0.875, 1.0, 0.8438, 1.0, 0.8438, 0.5, 0.5, 0.5, 0.5, 1.0, 0.4688, 1.0, 0.4688, 0.5, 0.9062, 0.5, 0.9062, 1.0, 0.875, 1.0, 0.875, 0.5, 0.4688, 0.5, 0.4688, 1.0, 0.4375, 1.0, 0.4375, 0.5, 0.75, 0.49, 0.7968, 0.4854, 0.8418, 0.4717, 0.8833, 0.4496, 0.9197, 0.4197, 0.9496, 0.3833, 0.9717, 0.3418, 0.9854, 0.2968, 0.99, 0.25, 0.9854, 0.2032, 0.9717, 0.1582, 0.9496, 0.1167, 0.9197, 0.08029, 0.8833, 0.05045, 0.8418, 0.02827, 0.7968, 0.01461, 0.75, 0.01, 0.7032, 0.01461, 0.6582, 0.02827, 0.6167, 0.05045, 0.5803, 0.08029, 0.5504, 0.1167, 0.5283, 0.1582, 0.5146, 0.2032, 0.51, 0.25, 0.5146, 0.2968, 0.5283, 0.3418, 0.5504, 0.3833, 0.5803, 0.4197, 0.6167, 0.4496, 0.6582, 0.4717, 0.7032, 0.4854, 0.9375, 0.5, 0.9375, 1.0, 0.9062, 1.0, 0.9062, 0.5, 0.4375, 0.5, 0.4375, 1.0, 0.4062, 1.0, 0.4062, 0.5, 0.03125, 0.5, 0.03125, 1.0, 0.0, 1.0, 0.0, 0.5, 0.9688, 0.5, 0.9688, 1.0, 0.9375, 1.0, 0.9375, 0.5, 0.4062, 0.5, 0.4062, 1.0, 0.375, 1.0, 0.375, 0.5, 0.0625, 0.5, 0.0625, 1.0, 0.03125, 1.0, 0.03125, 0.5, 1.0, 0.5, 1.0, 1.0, 0.9688, 1.0, 0.9688, 0.5, 0.375, 0.5, 0.375, 1.0, 0.3438, 1.0, 0.3438, 0.5, 0.2968, 0.4854, 0.25, 0.49, 0.2032, 0.4854, 0.1582, 0.4717, 0.1167, 0.4496, 0.08029, 0.4197, 0.05045, 0.3833, 0.02827, 0.3418, 0.01461, 0.2968, 0.01, 0.25, 0.01461, 0.2032, 0.02827, 0.1582, 0.05045, 0.1167, 0.08029, 0.08029, 0.1167, 0.05045, 0.1582, 0.02827, 0.2032, 0.01461, 0.25, 0.01, 0.2968, 0.01461, 0.3418, 0.02827, 0.3833, 0.05045, 0.4197, 0.08029, 0.4496, 0.1167, 0.4717, 0.1582, 0.4854, 0.2032, 0.49, 0.25, 0.4854, 0.2968, 0.4717, 0.3418, 0.4496, 0.3833, 0.4197, 0.4197, 0.3833, 0.4496, 0.3418, 0.4717, 0.151, 0.5374, 0.349, 0.5374, 0.349, 0.7126, 0.151, 0.7126, 0.3438, 0.5, 0.3438, 1.0, 0.3125, 1.0, 0.3125, 0.5, 0.09375, 0.5, 0.09375, 1.0, 0.0625, 1.0, 0.0625, 0.5, 0.151, 0.7126, 0.349, 0.7126, 0.375, 0.75, 0.125, 0.75, 0.3125, 0.5, 0.3125, 1.0, 0.2812, 1.0, 0.2812, 0.5, 0.125, 0.5, 0.125, 1.0, 0.09375, 1.0, 0.09375, 0.5, 0.349, 0.7126, 0.349, 0.5374, 0.4661, 0.5, 0.4661, 0.75, 0.2812, 0.5, 0.2812, 1.0, 0.25, 1.0, 0.25, 0.5, 0.1562, 0.5, 0.1562, 1.0, 0.125, 1.0, 0.125, 0.5, 0.349, 0.5374, 0.151, 0.5374, 0.125, 0.5, 0.375, 0.5, 0.25, 0.5, 0.25, 1.0, 0.2188, 1.0, 0.2188, 0.5, 0.1875, 0.5, 0.1875, 1.0, 0.1562, 1.0, 0.1562, 0.5, 0.151, 0.5374, 0.151, 0.7126, 0.125, 0.75, 0.125, 0.5, 0.2188, 0.5, 0.2188, 1.0, 0.1875, 1.0, 0.1875, 0.5, 0.2188, 0.5, 0.2188, 1.0, 0.1875, 1.0, 0.1875, 0.5, 0.625, 0.5, 0.875, 0.5, 0.875, 0.75, 0.625, 0.75, 0.1875, 0.5, 0.1875, 1.0, 0.1562, 1.0, 0.1562, 0.5, 0.25, 0.5, 0.25, 1.0, 0.2188, 1.0, 0.2188, 0.5, 0.4661, 0.0, 0.625, 0.0, 0.625, 0.25, 0.4661, 0.25, 0.1562, 0.5, 0.1562, 1.0, 0.125, 1.0, 0.125, 0.5, 0.2812, 0.5, 0.2812, 1.0, 0.25, 1.0, 0.25, 0.5, 0.4661, 0.25, 0.625, 0.25, 0.625, 0.5, 0.4661, 0.5, 0.125, 0.5, 0.125, 1.0, 0.09375, 1.0, 0.09375, 0.5, 0.3125, 0.5, 0.3125, 1.0, 0.2812, 1.0, 0.2812, 0.5, 0.4661, 0.5, 0.625, 0.5, 0.625, 0.75, 0.4661, 0.75, 0.09375, 0.5, 0.09375, 1.0, 0.0625, 1.0, 0.0625, 0.5, 0.2968, 0.4854, 0.25, 0.49, 0.2032, 0.4854, 0.1582, 0.4717, 0.1167, 0.4496, 0.08029, 0.4197, 0.05045, 0.3833, 0.02827, 0.3418, 0.01461, 0.2968, 0.01, 0.25, 0.01461, 0.2032, 0.02827, 0.1582, 0.05045, 0.1167, 0.08029, 0.08029, 0.1167, 0.05045, 0.1582, 0.02827, 0.2032, 0.01461, 0.25, 0.01, 0.2968, 0.01461, 0.3418, 0.02827, 0.3833, 0.05045, 0.4197, 0.08029, 0.4496, 0.1167, 0.4717, 0.1582, 0.4854, 0.2032, 0.49, 0.25, 0.4854, 0.2968, 0.4717, 0.3418, 0.4496, 0.3833, 0.4197, 0.4197, 0.3833, 0.4496, 0.3418, 0.4717, 0.4661, 0.75, 0.625, 0.75, 0.625, 1.0, 0.4661, 1.0, 0.0625, 0.5, 0.0625, 1.0, 0.03125, 1.0, 0.03125, 0.5, 0.3438, 0.5, 0.3438, 1.0, 0.3125, 1.0, 0.3125, 0.5, 0.03125, 0.5, 0.03125, 1.0, 0.0, 1.0, 0.0, 0.5, 0.75, 0.49, 0.7968, 0.4854, 0.8418, 0.4717, 0.8833, 0.4496, 0.9197, 0.4197, 0.9496, 0.3833, 0.9717, 0.3418, 0.9854, 0.2968, 0.99, 0.25, 0.9854, 0.2032, 0.9717, 0.1582, 0.9496, 0.1167, 0.9197, 0.08029, 0.8833, 0.05045, 0.8418, 0.02827, 0.7968, 0.01461, 0.75, 0.01, 0.7032, 0.01461, 0.6582, 0.02827, 0.6167, 0.05045, 0.5803, 0.08029, 0.5504, 0.1167, 0.5283, 0.1582, 0.5146, 0.2032, 0.51, 0.25, 0.5146, 0.2968, 0.5283, 0.3418, 0.5504, 0.3833, 0.5803, 0.4197, 0.6167, 0.4496, 0.6582, 0.4717, 0.7032, 0.4854, 0.0, 0.0, 0.0, 0.0, 0.0, 0.0, 0.0, 0.0, 0.0, 0.0, 0.0, 0.0, 0.0, 0.0, 0.0, 0.0, 0.0, 0.0, 0.0, 0.0, 0.0, 0.0, 0.0, 0.0, 0.0, 0.0, 0.0, 0.0, 0.0, 0.0, 0.0, 0.0, 0.0, 0.0, 0.0, 0.0, 0.0, 0.0, 0.0, 0.0])
me_beziercurve.use_remesh_fix_poles = True
me_beziercurve.use_remesh_preserve_attributes = False
me_beziercurve.use_mirror_vertex_groups = False
me_beziercurve.update()

# ---- objects
ob_cube = bpy.data.objects.new('Cube', me_cube)
ob_beziercurve = bpy.data.objects.new('BezierCurve', me_beziercurve)

# ---- transforms, parenting, visibility, modifiers, constraints
ob_cube.location = (0.0, 0.0, 0.0)
ob_cube.lock_rotations_4d = False
ob_cube.empty_display_type = 'ARROWS'
ob_cube.lineart.crease_threshold = 0.0
ob_beziercurve.location = (0.0, 0.0, 0.0)
ob_beziercurve.rotation_euler = (1.571, -0.0, 0.0)
ob_beziercurve.lineart.crease_threshold = 0.0

# ---- collection membership
col_collection.objects.link(ob_cube)
col_collection.objects.link(ob_beziercurve)

# ---- scene / render settings (as saved in the file)
scene.frame_start = 1; scene.frame_end = 250; scene.frame_set(1)
scene.render.engine = 'BLENDER_EEVEE_NEXT'
scene.cycles.use_denoising = False
scene.cycles.samples = 128
scene.cycles.sampling_pattern = 'TABULATED_SOBOL'
scene.cycles.use_adaptive_sampling = False
scene.cycles.use_light_tree = False
scene.view_settings.view_transform = 'Filmic'
bpy.context.view_layer.update()

# ---- added for rendering (the .blend has no active camera and no usable light): camera, sun
cam_auto = bpy.data.cameras.new('AutoCamera')
cam_auto.lens = 50.0
cam_auto.sensor_width = 36.0
cam_auto.clip_end = 1000.0
ob_auto_camera = bpy.data.objects.new('AutoCamera', cam_auto)
scene.collection.objects.link(ob_auto_camera)
ob_auto_camera.location = (5.65124, -6.61181, 4.45009)
ob_auto_camera.rotation_euler = (1.09748, -7.21219e-08, 0.694738)
scene.camera = ob_auto_camera
light_auto_sun = bpy.data.lights.new('AutoSun', 'SUN')
light_auto_sun.energy = 3.0
light_auto_sun.angle = 0.0523599
ob_auto_sun = bpy.data.objects.new('AutoSun', light_auto_sun)
scene.collection.objects.link(ob_auto_sun)
ob_auto_sun.rotation_euler = (0.872665, 0.174533, 0.523599)
bpy.context.view_layer.update()
